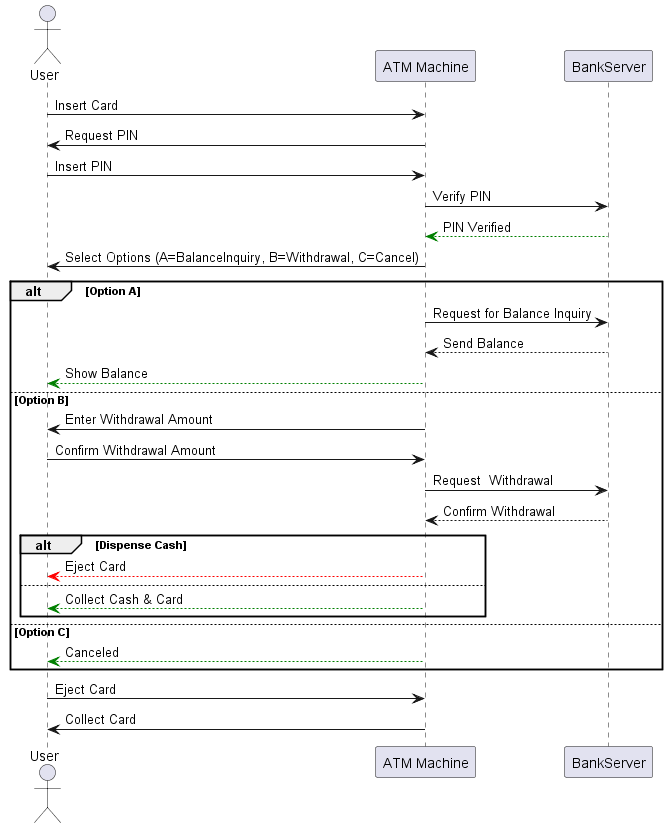

The diagram above was rendered by PlantUML. Its source (embedded in the PNG):
@startuml SequenceATM

actor User as User
participant "ATM Machine" as ATM
participant "BankServer" as Bank


User -> ATM: Insert Card
ATM -> User: Request PIN
User -> ATM: Insert PIN
ATM -> Bank: Verify PIN
Bank --[#green]> ATM: PIN Verified

ATM -> User: Select Options (A=BalanceInquiry, B=Withdrawal, C=Cancel)

 

alt Option A 
    ATM -> Bank: Request for Balance Inquiry
    Bank --> ATM: Send Balance
    ATM --[#green]> User: Show Balance

else Option B

    ATM -> User: Enter Withdrawal Amount
    User -> ATM: Confirm Withdrawal Amount
    ATM -> Bank: Request  Withdrawal
    Bank --> ATM:Confirm Withdrawal
    alt Dispense Cash
    ATM --[#red]> User: Eject Card

    else 
    ATM --[#green]> User: Collect Cash & Card
     end

else Option C
    ATM --[#green]> User:Canceled
end

User -> ATM: Eject Card
ATM -> User: Collect Card

 

@enduml